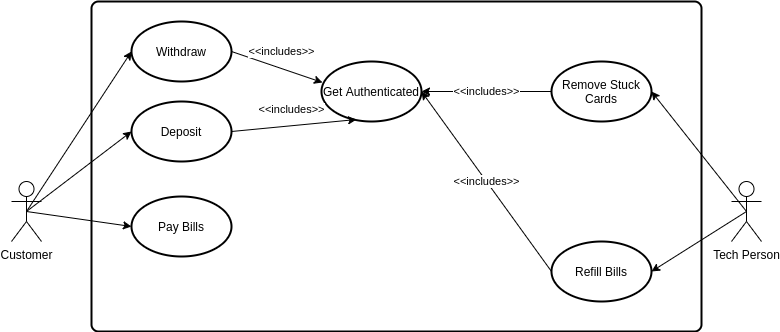

The diagram above was exported from draw.io. Its source (the exported page's mxGraphModel, read from the mxfile embedded in the PNG):
<mxGraphModel dx="1422" dy="774" grid="1" gridSize="10" guides="1" tooltips="1" connect="1" arrows="1" fold="1" page="1" pageScale="1" pageWidth="827" pageHeight="500" math="0" shadow="0">
  <root>
    <mxCell id="0" />
    <mxCell id="1" parent="0" />
    <mxCell id="UKh3GrUp08PenXAUOzin-1" value="Customer" style="shape=umlActor;verticalLabelPosition=bottom;verticalAlign=top;html=1;" vertex="1" parent="1">
      <mxGeometry x="50" y="260" width="30" height="60" as="geometry" />
    </mxCell>
    <mxCell id="UKh3GrUp08PenXAUOzin-2" value="" style="rounded=1;whiteSpace=wrap;html=1;absoluteArcSize=1;arcSize=14;strokeWidth=2;" vertex="1" parent="1">
      <mxGeometry x="130" y="80" width="610" height="330" as="geometry" />
    </mxCell>
    <mxCell id="UKh3GrUp08PenXAUOzin-5" value="Tech Person" style="shape=umlActor;verticalLabelPosition=bottom;verticalAlign=top;html=1;" vertex="1" parent="1">
      <mxGeometry x="770" y="260" width="30" height="60" as="geometry" />
    </mxCell>
    <mxCell id="UKh3GrUp08PenXAUOzin-6" value="Withdraw" style="strokeWidth=2;html=1;shape=mxgraph.flowchart.start_1;whiteSpace=wrap;" vertex="1" parent="1">
      <mxGeometry x="170" y="100" width="100" height="60" as="geometry" />
    </mxCell>
    <mxCell id="UKh3GrUp08PenXAUOzin-7" value="Deposit" style="strokeWidth=2;html=1;shape=mxgraph.flowchart.start_1;whiteSpace=wrap;" vertex="1" parent="1">
      <mxGeometry x="170" y="180" width="100" height="60" as="geometry" />
    </mxCell>
    <mxCell id="UKh3GrUp08PenXAUOzin-8" value="Pay Bills" style="strokeWidth=2;html=1;shape=mxgraph.flowchart.start_1;whiteSpace=wrap;" vertex="1" parent="1">
      <mxGeometry x="170" y="275" width="100" height="60" as="geometry" />
    </mxCell>
    <mxCell id="UKh3GrUp08PenXAUOzin-9" value="Get Authenticated" style="strokeWidth=2;html=1;shape=mxgraph.flowchart.start_1;whiteSpace=wrap;" vertex="1" parent="1">
      <mxGeometry x="360" y="140" width="100" height="60" as="geometry" />
    </mxCell>
    <mxCell id="UKh3GrUp08PenXAUOzin-14" value="&amp;lt;&amp;lt;includes&amp;gt;&amp;gt;" style="endArrow=classic;html=1;rounded=0;exitX=1;exitY=0.5;exitDx=0;exitDy=0;exitPerimeter=0;entryX=0.01;entryY=0.35;entryDx=0;entryDy=0;entryPerimeter=0;" edge="1" parent="1" source="UKh3GrUp08PenXAUOzin-6" target="UKh3GrUp08PenXAUOzin-9">
      <mxGeometry x="-0.0154" y="16" width="50" height="50" relative="1" as="geometry">
        <mxPoint x="390" y="420" as="sourcePoint" />
        <mxPoint x="440" y="370" as="targetPoint" />
        <mxPoint as="offset" />
      </mxGeometry>
    </mxCell>
    <mxCell id="UKh3GrUp08PenXAUOzin-16" value="&amp;lt;&amp;lt;includes&amp;gt;&amp;gt;" style="endArrow=classic;html=1;rounded=0;entryX=0.35;entryY=0.967;entryDx=0;entryDy=0;entryPerimeter=0;exitX=1;exitY=0.5;exitDx=0;exitDy=0;exitPerimeter=0;" edge="1" parent="1" source="UKh3GrUp08PenXAUOzin-7" target="UKh3GrUp08PenXAUOzin-9">
      <mxGeometry x="-0.0154" y="16" width="50" height="50" relative="1" as="geometry">
        <mxPoint x="280" y="140" as="sourcePoint" />
        <mxPoint x="371" y="171" as="targetPoint" />
        <mxPoint as="offset" />
      </mxGeometry>
    </mxCell>
    <mxCell id="UKh3GrUp08PenXAUOzin-18" value="Refill Bills" style="strokeWidth=2;html=1;shape=mxgraph.flowchart.start_1;whiteSpace=wrap;" vertex="1" parent="1">
      <mxGeometry x="590" y="320" width="100" height="60" as="geometry" />
    </mxCell>
    <mxCell id="UKh3GrUp08PenXAUOzin-19" value="Remove Stuck Cards" style="strokeWidth=2;html=1;shape=mxgraph.flowchart.start_1;whiteSpace=wrap;" vertex="1" parent="1">
      <mxGeometry x="590" y="140" width="100" height="60" as="geometry" />
    </mxCell>
    <mxCell id="UKh3GrUp08PenXAUOzin-21" value="" style="endArrow=classic;html=1;rounded=0;exitX=0.5;exitY=0.5;exitDx=0;exitDy=0;exitPerimeter=0;entryX=0;entryY=0.5;entryDx=0;entryDy=0;entryPerimeter=0;" edge="1" parent="1" source="UKh3GrUp08PenXAUOzin-1" target="UKh3GrUp08PenXAUOzin-6">
      <mxGeometry width="50" height="50" relative="1" as="geometry">
        <mxPoint x="390" y="410" as="sourcePoint" />
        <mxPoint x="440" y="360" as="targetPoint" />
      </mxGeometry>
    </mxCell>
    <mxCell id="UKh3GrUp08PenXAUOzin-22" value="" style="endArrow=classic;html=1;rounded=0;exitX=0.5;exitY=0.5;exitDx=0;exitDy=0;exitPerimeter=0;entryX=0;entryY=0.5;entryDx=0;entryDy=0;entryPerimeter=0;" edge="1" parent="1" source="UKh3GrUp08PenXAUOzin-1" target="UKh3GrUp08PenXAUOzin-7">
      <mxGeometry width="50" height="50" relative="1" as="geometry">
        <mxPoint x="75" y="300" as="sourcePoint" />
        <mxPoint x="180" y="140" as="targetPoint" />
      </mxGeometry>
    </mxCell>
    <mxCell id="UKh3GrUp08PenXAUOzin-23" value="" style="endArrow=classic;html=1;rounded=0;exitX=0.5;exitY=0.5;exitDx=0;exitDy=0;exitPerimeter=0;entryX=0;entryY=0.5;entryDx=0;entryDy=0;entryPerimeter=0;" edge="1" parent="1" source="UKh3GrUp08PenXAUOzin-1" target="UKh3GrUp08PenXAUOzin-8">
      <mxGeometry width="50" height="50" relative="1" as="geometry">
        <mxPoint x="75" y="300" as="sourcePoint" />
        <mxPoint x="180" y="220" as="targetPoint" />
      </mxGeometry>
    </mxCell>
    <mxCell id="UKh3GrUp08PenXAUOzin-24" value="" style="endArrow=classic;html=1;rounded=0;exitX=0.5;exitY=0.5;exitDx=0;exitDy=0;exitPerimeter=0;entryX=1;entryY=0.5;entryDx=0;entryDy=0;entryPerimeter=0;" edge="1" parent="1" source="UKh3GrUp08PenXAUOzin-5" target="UKh3GrUp08PenXAUOzin-19">
      <mxGeometry width="50" height="50" relative="1" as="geometry">
        <mxPoint x="390" y="410" as="sourcePoint" />
        <mxPoint x="440" y="360" as="targetPoint" />
      </mxGeometry>
    </mxCell>
    <mxCell id="UKh3GrUp08PenXAUOzin-25" value="" style="endArrow=classic;html=1;rounded=0;entryX=1;entryY=0.5;entryDx=0;entryDy=0;entryPerimeter=0;exitX=0.5;exitY=0.5;exitDx=0;exitDy=0;exitPerimeter=0;" edge="1" parent="1" source="UKh3GrUp08PenXAUOzin-5" target="UKh3GrUp08PenXAUOzin-18">
      <mxGeometry width="50" height="50" relative="1" as="geometry">
        <mxPoint x="780" y="290" as="sourcePoint" />
        <mxPoint x="700" y="180" as="targetPoint" />
      </mxGeometry>
    </mxCell>
    <mxCell id="UKh3GrUp08PenXAUOzin-27" value="&amp;lt;&amp;lt;includes&amp;gt;&amp;gt;" style="endArrow=classic;html=1;rounded=0;exitX=0;exitY=0.5;exitDx=0;exitDy=0;exitPerimeter=0;entryX=1;entryY=0.5;entryDx=0;entryDy=0;entryPerimeter=0;" edge="1" parent="1" source="UKh3GrUp08PenXAUOzin-19" target="UKh3GrUp08PenXAUOzin-9">
      <mxGeometry width="50" height="50" relative="1" as="geometry">
        <mxPoint x="390" y="410" as="sourcePoint" />
        <mxPoint x="440" y="360" as="targetPoint" />
      </mxGeometry>
    </mxCell>
    <mxCell id="UKh3GrUp08PenXAUOzin-28" value="&amp;lt;&amp;lt;includes&amp;gt;&amp;gt;" style="endArrow=classic;html=1;rounded=0;exitX=0;exitY=0.5;exitDx=0;exitDy=0;exitPerimeter=0;entryX=1;entryY=0.5;entryDx=0;entryDy=0;entryPerimeter=0;" edge="1" parent="1" source="UKh3GrUp08PenXAUOzin-18" target="UKh3GrUp08PenXAUOzin-9">
      <mxGeometry width="50" height="50" relative="1" as="geometry">
        <mxPoint x="600" y="180" as="sourcePoint" />
        <mxPoint x="470" y="180" as="targetPoint" />
      </mxGeometry>
    </mxCell>
  </root>
</mxGraphModel>